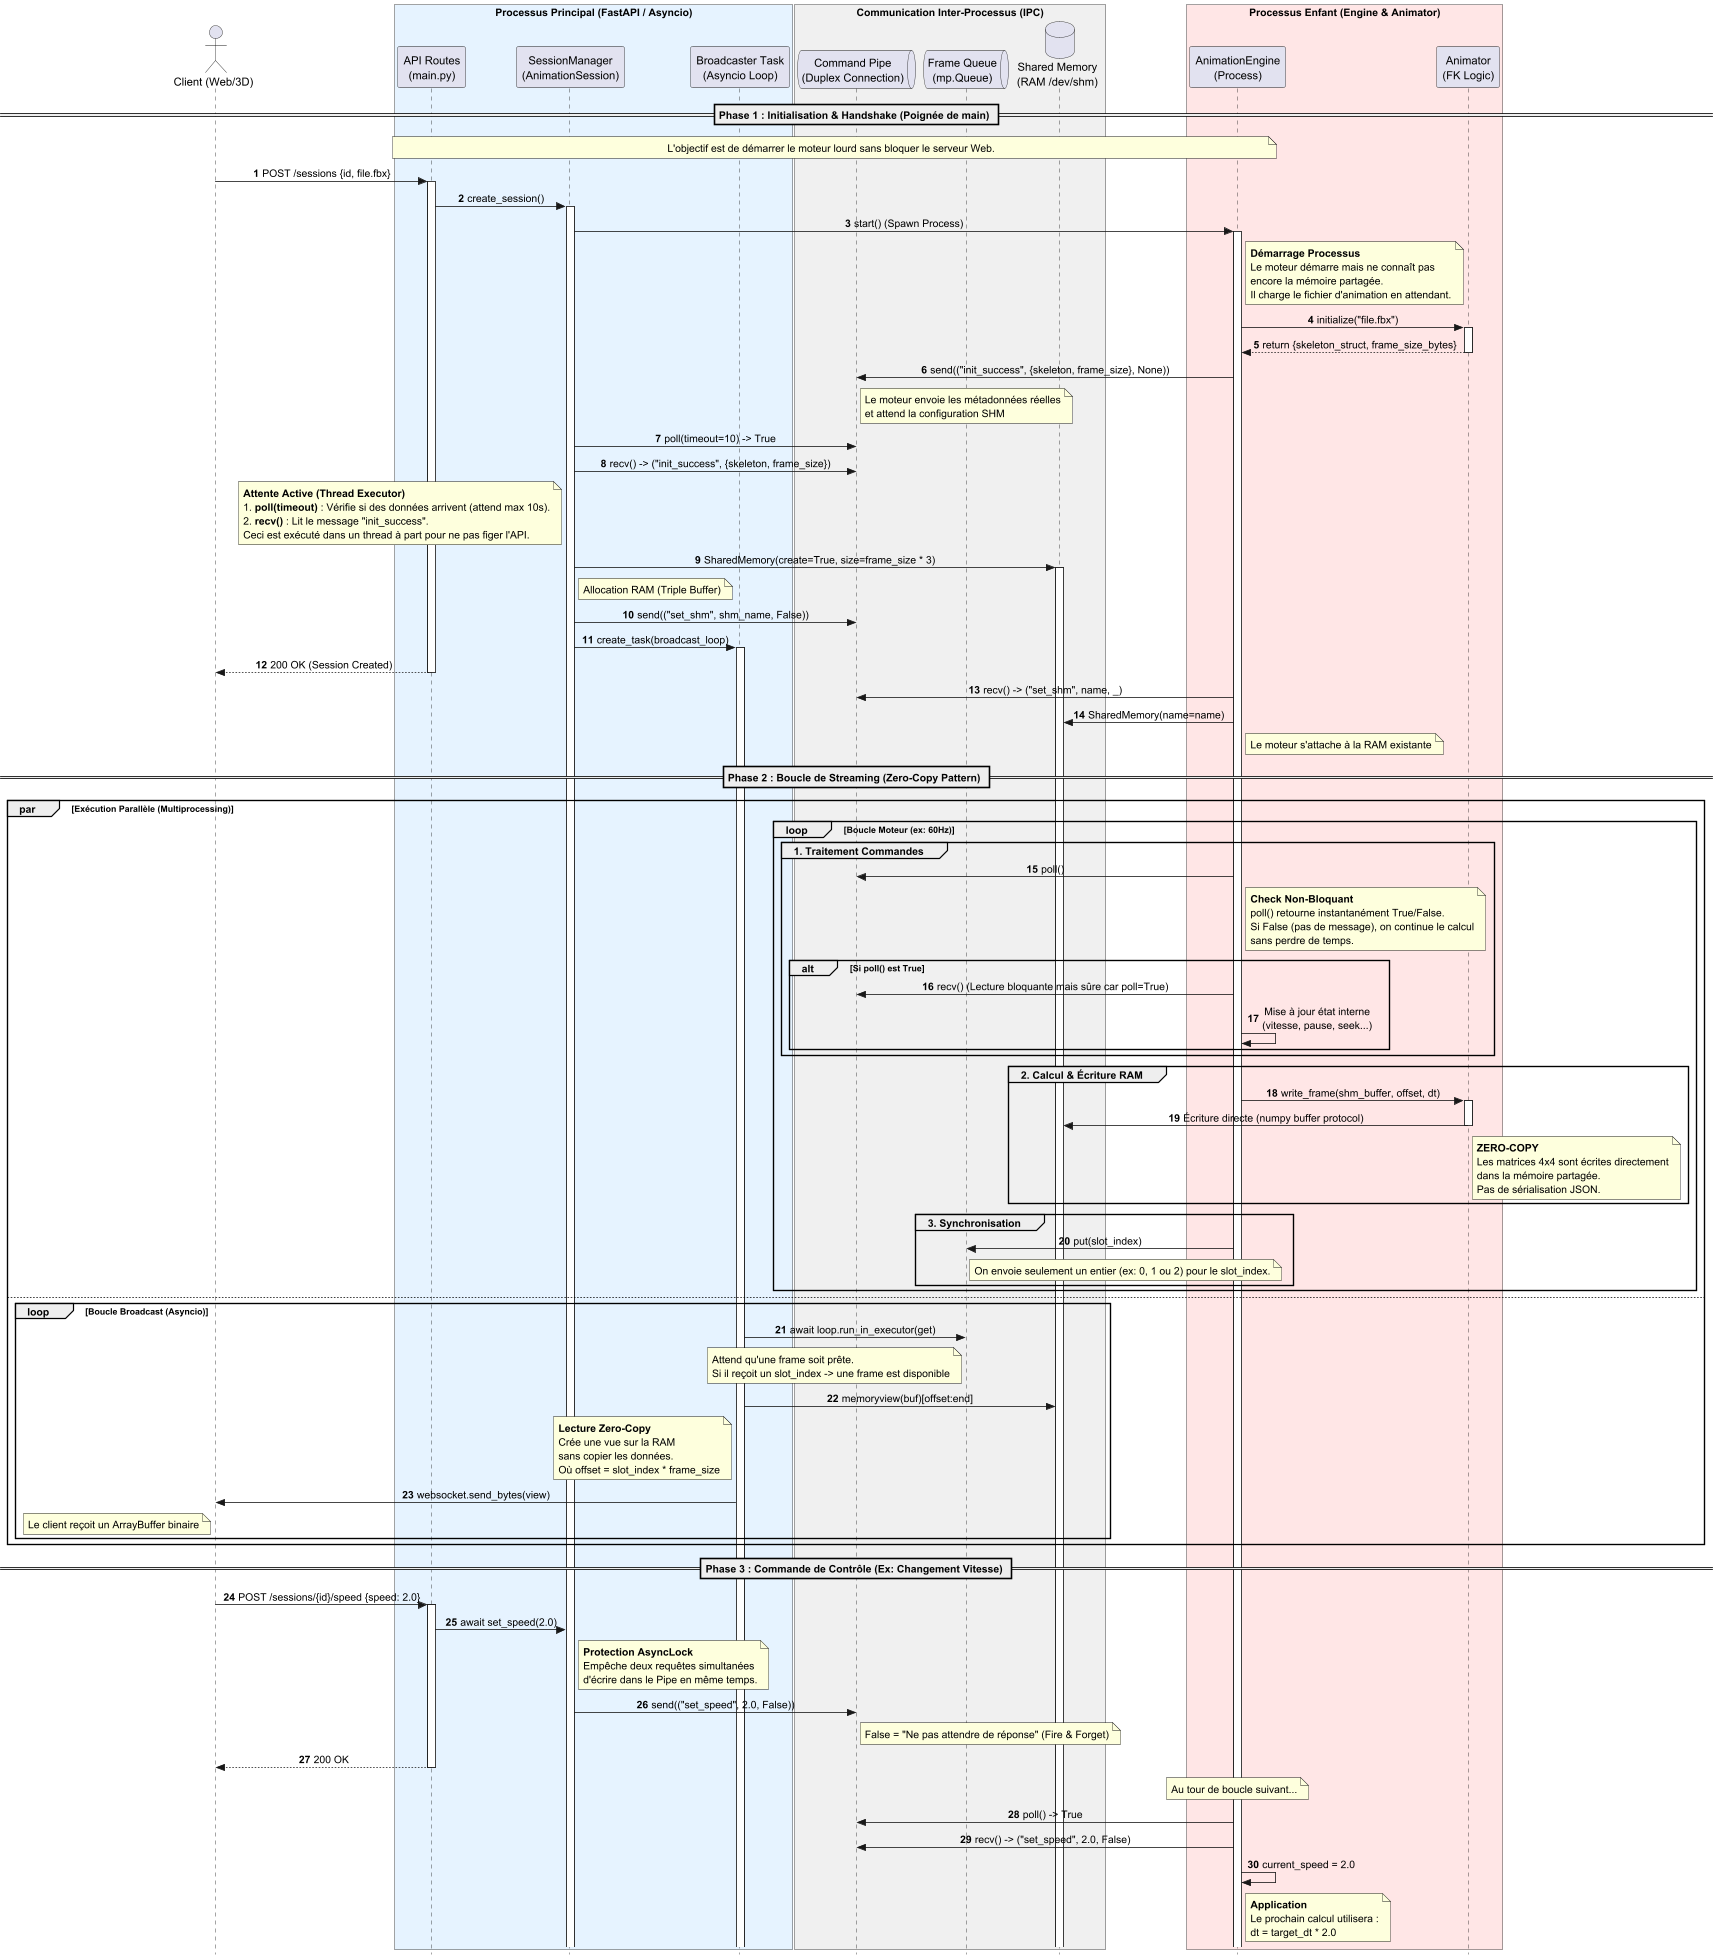

The diagram above was rendered by PlantUML. Its source (embedded in the PNG):
@startuml
skinparam style strictuml
skinparam sequenceMessageAlign center
skinparam MaxMessageSize 300
autonumber

actor "Client (Web/3D)" as Client
box "Processus Principal (FastAPI / Asyncio)" #E6F3FF
    participant "API Routes\n(main.py)" as API
    participant "SessionManager\n(AnimationSession)" as Session
    participant "Broadcaster Task\n(Asyncio Loop)" as Broadcast
end box

box "Communication Inter-Processus (IPC)" #F0F0F0
    queue "Command Pipe\n(Duplex Connection)" as Pipe
    queue "Frame Queue\n(mp.Queue)" as Queue
    database "Shared Memory\n(RAM /dev/shm)" as SHM
end box

box "Processus Enfant (Engine & Animator)" #FFE6E6
    participant "AnimationEngine\n(Process)" as Engine
    participant "Animator\n(FK Logic)" as Animator
end box

== Phase 1 : Initialisation & Handshake (Poignée de main) ==

note over API, Engine : L'objectif est de démarrer le moteur lourd sans bloquer le serveur Web.

Client -> API : POST /sessions {id, file.fbx}
activate API

API -> Session : create_session()
activate Session

Session -> Engine : start() (Spawn Process)
activate Engine

note right of Engine
    **Démarrage Processus**
    Le moteur démarre mais ne connaît pas
    encore la mémoire partagée.
    Il charge le fichier d'animation en attendant.
end note

Engine -> Animator : initialize("file.fbx")
activate Animator
Animator --> Engine : return {skeleton_struct, frame_size_bytes}
deactivate Animator

Engine -> Pipe : send(("init_success", {skeleton, frame_size}, None))
note right of Pipe : Le moteur envoie les métadonnées réelles\net attend la configuration SHM

Session -> Pipe : poll(timeout=10) -> True
Session -> Pipe : recv() -> ("init_success", {skeleton, frame_size})
note left of Session
    **Attente Active (Thread Executor)**
    1. **poll(timeout)** : Vérifie si des données arrivent (attend max 10s).
    2. **recv()** : Lit le message "init_success".
    Ceci est exécuté dans un thread à part pour ne pas figer l'API.
end note

Session -> SHM : SharedMemory(create=True, size=frame_size * 3)
activate SHM
note right of Session : Allocation RAM (Triple Buffer)

Session -> Pipe : send(("set_shm", shm_name, False))
Session -> Broadcast : create_task(broadcast_loop)
activate Broadcast

API --> Client : 200 OK (Session Created)
deactivate API

Engine -> Pipe : recv() -> ("set_shm", name, _)
Engine -> SHM : SharedMemory(name=name)
note right of Engine : Le moteur s'attache à la RAM existante

== Phase 2 : Boucle de Streaming (Zero-Copy Pattern) ==

par Exécution Parallèle (Multiprocessing)

    loop Boucle Moteur (ex: 60Hz)
        group 1. Traitement Commandes
            Engine -> Pipe : poll()
            note right of Engine
                **Check Non-Bloquant**
                poll() retourne instantanément True/False.
                Si False (pas de message), on continue le calcul
                sans perdre de temps.
            end note
            alt Si poll() est True
                Engine -> Pipe : recv() (Lecture bloquante mais sûre car poll=True)
                Engine -> Engine : Mise à jour état interne\n(vitesse, pause, seek...)
            end
        end

        group 2. Calcul & Écriture RAM
            Engine -> Animator : write_frame(shm_buffer, offset, dt)
            activate Animator
            Animator -> SHM : Écriture directe (numpy buffer protocol)
            note right of Animator
                **ZERO-COPY**
                Les matrices 4x4 sont écrites directement
                dans la mémoire partagée.
                Pas de sérialisation JSON.
            end note
            deactivate Animator
        end

        group 3. Synchronisation
            Engine -> Queue : put(slot_index)
            note right of Queue : On envoie seulement un entier (ex: 0, 1 ou 2) pour le slot_index.
        end
    end

else

    loop Boucle Broadcast (Asyncio)
        Broadcast -> Queue : await loop.run_in_executor(get)
        note left of Queue
                Attend qu'une frame soit prête.
                Si il reçoit un slot_index -> une frame est disponible
        end note

        Broadcast -> SHM : memoryview(buf)[offset:end]
        note left of Broadcast
            **Lecture Zero-Copy**
            Crée une vue sur la RAM
            sans copier les données.
            Où offset = slot_index * frame_size
        end note

        Broadcast -> Client : websocket.send_bytes(view)
        note left of Client : Le client reçoit un ArrayBuffer binaire
    end

end

== Phase 3 : Commande de Contrôle (Ex: Changement Vitesse) ==

Client -> API : POST /sessions/{id}/speed {speed: 2.0}
activate API

API -> Session : await set_speed(2.0)

note right of Session
    **Protection AsyncLock**
    Empêche deux requêtes simultanées
    d'écrire dans le Pipe en même temps.
end note

Session -> Pipe : send(("set_speed", 2.0, False))
note right of Pipe : False = "Ne pas attendre de réponse" (Fire & Forget)

API --> Client : 200 OK
deactivate API

note over Engine : Au tour de boucle suivant...
Engine -> Pipe : poll() -> True
Engine -> Pipe : recv() -> ("set_speed", 2.0, False)
Engine -> Engine : current_speed = 2.0

note right of Engine
    **Application**
    Le prochain calcul utilisera :
    dt = target_dt * 2.0
end note

@enduml